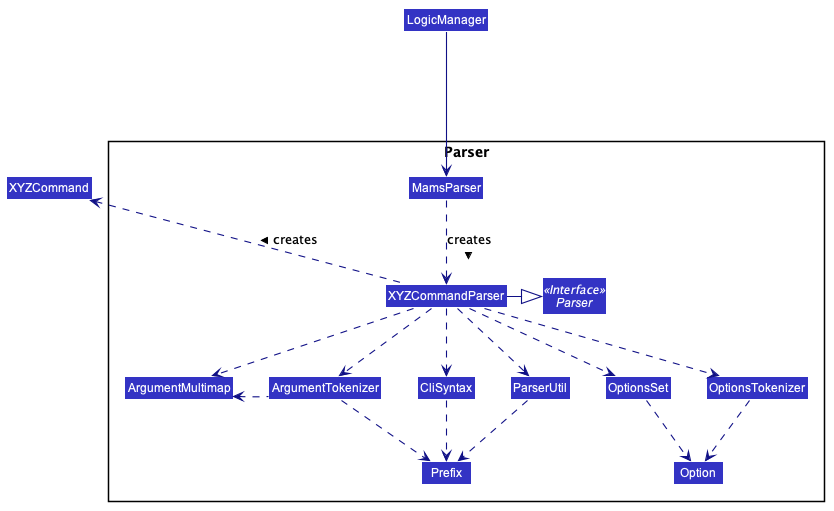

The diagram above was rendered by PlantUML. Its source (embedded in the PNG):
@startuml









skinparam BackgroundColor #FFFFFFF

skinparam Shadowing false

skinparam Class {
    FontColor #FFFFFF
    BorderThickness 1
    BorderColor #FFFFFF
    StereotypeFontColor #FFFFFF
    FontName Arial
}

skinparam Actor {
    BorderColor #000000
    Color #000000
    FontName Arial
}

skinparam Sequence {
    MessageAlign center
    BoxFontSize 15
    BoxPadding 0
    BoxFontColor #FFFFFF
    FontName Arial
}

skinparam Participant {
    FontColor #FFFFFFF
    Padding 20
}

skinparam MinClassWidth 50
skinparam ParticipantPadding 10
skinparam Shadowing false
skinparam DefaultTextAlignment center
skinparam packageStyle Rectangle

hide footbox
hide members
hide circle
skinparam arrowThickness 1.1
skinparam arrowColor #101086
skinparam classBackgroundColor #3333C4

package Parser {
Interface Parser <<Interface>>
Class MamsParser
Class XYZCommandParser
Class CliSyntax
Class ParserUtil
Class ArgumentMultimap
Class ArgumentTokenizer
Class Prefix
Class Option
Class OptionsSet
Class OptionsTokenizer
}

Class HiddenOutside #FFFFFF

LogicManager -down--> MamsParser
MamsParser .down.> XYZCommandParser: creates >

XYZCommandParser .up.> XYZCommand : creates >

XYZCommandParser -right-|> Parser
XYZCommandParser ..> OptionsSet
XYZCommandParser ..> OptionsTokenizer
OptionsSet ..> Option
OptionsTokenizer ..> Option


XYZCommandParser ..> ArgumentMultimap
XYZCommandParser ..> ArgumentTokenizer
ArgumentTokenizer .left.> ArgumentMultimap
ArgumentTokenizer ..> Prefix
XYZCommandParser ..> CliSyntax
CliSyntax ..> Prefix
XYZCommandParser ..> ParserUtil
ParserUtil ..> Prefix

ArgumentMultimap -right[hidden]- ArgumentTokenizer

@enduml